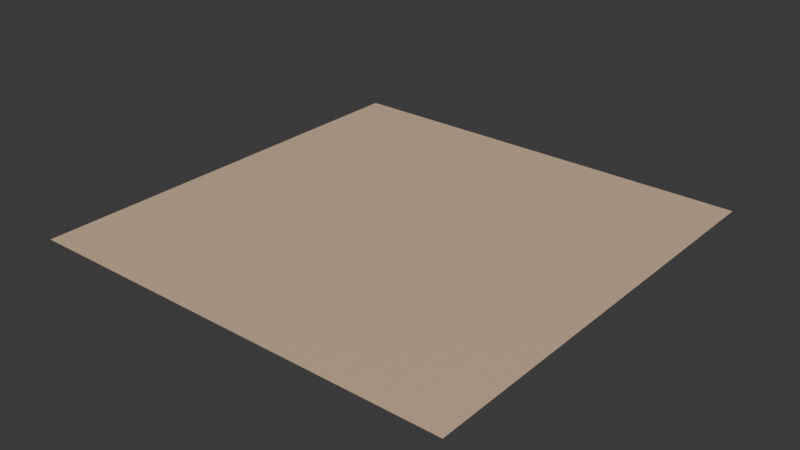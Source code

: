 # Source: light-buff.blend  (saved by Blender 4.0.36; exported with 4.5.12 LTS)
import bpy
from mathutils import Matrix  # noqa: F401  (used for matrix-valued properties, if any)

bpy.ops.wm.read_factory_settings(use_empty=True)
scene = bpy.context.scene
scene.name = 'Scene'

# ---- collections
col_collection = bpy.data.collections.new('Collection'); scene.collection.children.link(col_collection)

# ---- images (referenced by path relative to the original .blend; pixels are not part of the script)
import os
ASSET_DIR = os.environ.get("B2B_ASSET_DIR", "")  # directory of the original .blend (textures are referenced by path, not embedded)
HERE = os.path.dirname(os.path.abspath(__file__))  # packed textures are extracted next to this script under _unpacked/

def load_image(name, relpath, width, height, colorspace="sRGB"):
    """Load a texture the original file referenced (path relative to the .blend, or extracted next to this script)."""
    p = next((c for c in (os.path.join(HERE, relpath), os.path.join(ASSET_DIR, relpath)) if relpath and os.path.exists(c)), "")
    if p:
        img = bpy.data.images.load(p, check_existing=True)
        img.name = name
    else:  # same state as the original file: an image datablock whose file is absent (Cycles renders it pink)
        img = bpy.data.images.new(name, width, height)
        img.source = "FILE"
        img.filepath = "//" + (relpath or name)
    img.colorspace_settings.name = colorspace
    return img
img_base_061 = load_image('base.061', '_unpacked/base.d7c1d9fb.png', 512, 512, 'sRGB')

# ---- materials (node trees are filled in below, after node groups)
mat_light_buff_001 = bpy.data.materials.new('light-buff.001')
mat_light_buff_001.use_transparent_shadow = False

# ---- material node trees
mat_light_buff_001.use_nodes = True; mat_light_buff_001.node_tree.nodes.clear()
_N = mat_light_buff_001.node_tree.nodes; _L = mat_light_buff_001.node_tree.links
n0 = _N.new('ShaderNodeBsdfPrincipled'); n0.name = 'Principled BSDF'; n0.location = (10, 300)
n1 = _N.new('ShaderNodeOutputMaterial'); n1.name = 'Material Output'; n1.location = (320, 270)
n2 = _N.new('ShaderNodeTexImage'); n2.name = 'Image Texture'; n2.location = (-440, 210)
n2.label = 'BASE COLOR'
n2.image = img_base_061
_L.new(n0.outputs[0], n1.inputs[0])
_L.new(n2.outputs[0], n0.inputs[0])
n1.is_active_output = True

# ---- world
world_world = bpy.data.worlds.new('World'); scene.world = world_world
world_world.use_nodes = True; world_world.node_tree.nodes.clear()
_N = world_world.node_tree.nodes; _L = world_world.node_tree.links
n0 = _N.new('ShaderNodeOutputWorld'); n0.name = 'World Output'; n0.location = (300, 300)
n1 = _N.new('ShaderNodeBackground'); n1.name = 'Background'; n1.location = (10, 300)
n1.inputs[0].default_value = (0.05088, 0.05088, 0.05088, 1.0)
_L.new(n1.outputs[0], n0.inputs[0])
n0.is_active_output = True
world_world.color = (0.05088, 0.05088, 0.05088)
world_world.use_sun_shadow = False
world_world.sun_shadow_jitter_overblur = 0.0

# ---- meshes
me_plane_061 = bpy.data.meshes.new('Plane.061')
me_plane_061.from_pydata([(-1.0, 1.0, 0.0), (-1.0, -1.0, 0.0), (1.0, 1.0, 0.0), (1.0, -1.0, 0.0)], [], [(0, 1, 2), (1, 3, 2)])
_uv = me_plane_061.uv_layers.new(name='UVMap')
_uv.uv.foreach_set('vector', [0.0, 1.0, 0.0, 0.0, 1.0, 1.0, 0.0, 0.0, 1.0, 0.0, 1.0, 1.0])
me_plane_061.materials.append(mat_light_buff_001)
me_plane_061.update()
me_plane_061.normals_split_custom_set([tuple(v) for v in zip(*[iter([0.0, 0.0, 1.0, 0.0, 0.0, 1.0, 0.0, 0.0, 1.0, 0.0, 0.0, 1.0, 0.0, 0.0, 1.0, 0.0, 0.0, 1.0])] * 3)])

# ---- objects
ob_light_buff = bpy.data.objects.new('light-buff', me_plane_061)

# ---- transforms, parenting, visibility, modifiers, constraints
ob_light_buff.location = (0.0, 0.0, 0.0)
ob_light_buff.rotation_mode = 'QUATERNION'
ob_light_buff.rotation_quaternion = (1.0, 0.0, 0.0, 0.0)

# ---- collection membership
scene.collection.objects.link(ob_light_buff)

# ---- scene / render settings (as saved in the file)
scene.frame_start = 1; scene.frame_end = 250; scene.frame_set(1)
scene.render.engine = 'BLENDER_EEVEE_NEXT'
scene.cycles.sampling_pattern = 'TABULATED_SOBOL'
bpy.context.view_layer.update()

# ---- added for rendering (the .blend has no active camera and no usable light): camera, sun
cam_auto = bpy.data.cameras.new('AutoCamera')
cam_auto.lens = 50.0
cam_auto.sensor_width = 36.0
cam_auto.clip_end = 1000.0
ob_auto_camera = bpy.data.objects.new('AutoCamera', cam_auto)
scene.collection.objects.link(ob_auto_camera)
ob_auto_camera.location = (2.61693, -3.14032, 2.09354)
ob_auto_camera.rotation_euler = (1.09748, -7.21219e-08, 0.694738)
scene.camera = ob_auto_camera
light_auto_sun = bpy.data.lights.new('AutoSun', 'SUN')
light_auto_sun.energy = 3.0
light_auto_sun.angle = 0.0523599
ob_auto_sun = bpy.data.objects.new('AutoSun', light_auto_sun)
scene.collection.objects.link(ob_auto_sun)
ob_auto_sun.rotation_euler = (0.872665, 0.174533, 0.523599)
bpy.context.view_layer.update()
